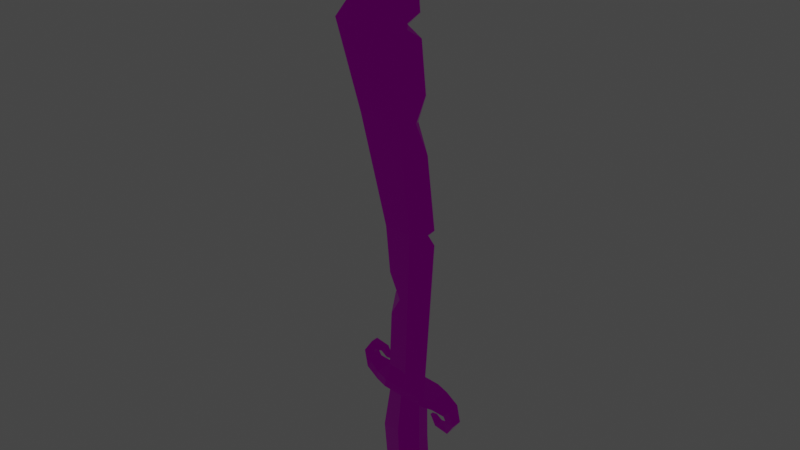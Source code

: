 # Source: sword.blend  (saved by Blender 2.81.16; exported with 4.5.12 LTS)
import bpy
from mathutils import Matrix  # noqa: F401  (used for matrix-valued properties, if any)

bpy.ops.wm.read_factory_settings(use_empty=True)
scene = bpy.context.scene
scene.name = 'Scene'

# ---- images (referenced by path relative to the original .blend; pixels are not part of the script)
import os
ASSET_DIR = os.environ.get("B2B_ASSET_DIR", "")  # directory of the original .blend (textures are referenced by path, not embedded)
HERE = os.path.dirname(os.path.abspath(__file__))  # packed textures are extracted next to this script under _unpacked/

def load_image(name, relpath, width, height, colorspace="sRGB"):
    """Load a texture the original file referenced (path relative to the .blend, or extracted next to this script)."""
    p = next((c for c in (os.path.join(HERE, relpath), os.path.join(ASSET_DIR, relpath)) if relpath and os.path.exists(c)), "")
    if p:
        img = bpy.data.images.load(p, check_existing=True)
        img.name = name
    else:  # same state as the original file: an image datablock whose file is absent (Cycles renders it pink)
        img = bpy.data.images.new(name, width, height)
        img.source = "FILE"
        img.filepath = "//" + (relpath or name)
    img.colorspace_settings.name = colorspace
    return img
img_materials_bmp = load_image('materials.bmp', 'materials.bmp', 1024, 1024, 'sRGB')
img_palette2_bmp = load_image('palette2.bmp', 'palette2.bmp', 1024, 1024, 'sRGB')
img_texture_01_a_png = load_image('Texture_01_A.png', 'Texture_01_A.png', 1024, 1024, 'sRGB')

# ---- materials (node trees are filled in below, after node groups)
mat_general = bpy.data.materials.new('general')
mat_general.use_transparent_shadow = False
mat_general.diffuse_color = (1.0, 1.0, 1.0, 1.0)
mat_general.roughness = 0.7488
mat_general.specular_intensity = 1.0
mat_general.metallic = 0.5

# ---- material node trees
mat_general.use_nodes = True; mat_general.node_tree.nodes.clear()
_N = mat_general.node_tree.nodes; _L = mat_general.node_tree.links
n0 = _N.new('ShaderNodeOutputMaterial'); n0.name = 'Material Output'; n0.location = (369, 176)
n1 = _N.new('ShaderNodeBsdfPrincipled'); n1.name = 'Principled BSDF'; n1.location = (79, 176)
n1.distribution = 'GGX'
n1.subsurface_method = 'BURLEY'
n1.inputs[3].default_value = 1.45
n1.inputs[13].default_value = 0.0
n1.inputs[20].default_value = 0.0
n1.inputs[27].default_value = (0.0, 0.0, 0.0, 1.0)
n1.inputs[28].default_value = 1.0
n2 = _N.new('ShaderNodeSeparateColor'); n2.name = 'Separate RGB'; n2.location = (-78, -11)
n3 = _N.new('ShaderNodeTexImage'); n3.name = 'Image Texture.001'; n3.location = (-347, -80)
n3.image = img_materials_bmp
n3.interpolation = 'Closest'
n4 = _N.new('ShaderNodeTexImage'); n4.name = 'Image Texture'; n4.location = (-347, 176)
n4.image = img_palette2_bmp
n4.interpolation = 'Closest'
n5 = _N.new('ShaderNodeTexImage'); n5.name = 'Image Texture.002'; n5.location = (-599, 172)
n5.image = img_texture_01_a_png
n5.interpolation = 'Closest'
_L.new(n1.outputs[0], n0.inputs[0])
_L.new(n3.outputs[0], n2.inputs[0])
_L.new(n2.outputs[0], n1.inputs[1])
_L.new(n2.outputs[1], n1.inputs[2])
_L.new(n4.outputs[0], n1.inputs[0])
n0.is_active_output = True

# ---- world
world_world = bpy.data.worlds.new('World'); scene.world = world_world
world_world.use_nodes = True; world_world.node_tree.nodes.clear()
_N = world_world.node_tree.nodes; _L = world_world.node_tree.links
n0 = _N.new('ShaderNodeOutputWorld'); n0.name = 'World Output'; n0.location = (300, 300)
n1 = _N.new('ShaderNodeBackground'); n1.name = 'Background'; n1.location = (10, 300)
n1.inputs[0].default_value = (0.05088, 0.05088, 0.05088, 1.0)
_L.new(n1.outputs[0], n0.inputs[0])
n0.is_active_output = True
world_world.color = (0.05088, 0.05088, 0.05088)
world_world.use_sun_shadow = False
world_world.sun_shadow_jitter_overblur = 0.0

# ---- meshes
me_mesh = bpy.data.meshes.new('mesh')
me_mesh.from_pydata([(-0.03039, -0.05935, 0.0109), (0.03236, -0.0554, 0.0109), (-0.026, 0.07369, 0.009473), (0.02844, 0.06898, 0.009473), (-0.026, 0.07369, -0.009472), (0.02844, 0.06898, -0.009472), (-0.03039, -0.05935, -0.0109), (0.03236, -0.0554, -0.0109), (0.002569, 0.08688, -0.01787), (0.002569, 0.08688, 0.01787), (0.0009835, -0.05737, 0.02056), (0.0009835, -0.05737, -0.02055), (0.00292, 0.09274, -0.01073), (0.00292, 0.09274, 0.01073), (0.03043, 0.09036, 0.0), (-0.03073, 0.09565, 0.005688), (-0.03073, 0.09565, -0.005688), (-0.0414, 0.7323, -0.01073), (-0.0414, 0.7323, 0.01073), (-0.02024, 0.7491, 0.0), (-0.07123, 0.7161, 0.005688), (-0.07123, 0.7161, -0.005688), (-0.08852, 0.7972, 2.996e-16), (0.00176, -0.06429, 0.01777), (0.00176, -0.06429, -0.01777), (0.02889, -0.06259, -0.009423), (0.02889, -0.06259, 0.009424), (-0.02537, -0.066, -0.009423), (-0.02537, -0.066, 0.009424), (0.00239, -0.0743, 0.01877), (0.00239, -0.0743, -0.01877), (0.03104, -0.0725, -0.009951), (0.03104, -0.0725, 0.009952), (-0.02626, -0.0761, -0.009951), (-0.02626, -0.0761, 0.009952), (0.01055, -0.08302, 0.01877), (0.01055, -0.08302, -0.01877), (-0.01171, -0.1037, -0.009951), (-0.01171, -0.1037, 0.009952), (0.0215, -0.09372, 0.01807), (0.0215, -0.09372, -0.01807), (0.02939, -0.08249, -0.009581), (0.02939, -0.08249, 0.009582), (0.01619, -0.1112, -0.009581), (0.01619, -0.1112, 0.009582), (0.03683, -0.09696, 0.01503), (0.03683, -0.09696, -0.01503), (0.03797, -0.09035, -0.00797), (0.03797, -0.09035, 0.00797), (0.03827, -0.1098, -0.00797), (0.03827, -0.1098, 0.00797), (-0.1205, 0.6163, -0.005688), (-0.1205, 0.6163, 0.005688), (-0.02031, 0.6228, 0.01073), (-0.005133, 0.624, 0.006571), (-0.02031, 0.6228, -0.01073), (-0.08182, 0.6656, -0.005688), (-0.08182, 0.6656, 0.005688), (-0.02451, 0.6699, 0.01073), (0.01465, 0.6729, 0.0), (-0.02451, 0.6699, -0.01073), (-0.0783, 0.4926, -0.005688), (-0.0783, 0.4926, 0.005688), (-0.008725, 0.4979, 0.01073), (0.0152, 0.4997, 0.004173), (-0.008725, 0.4979, -0.01073), (-0.03553, 0.3372, 0.005688), (0.01088, 0.3391, 0.01073), (0.02988, 0.3398, 0.004687), (0.01088, 0.3391, -0.01073), (0.01707, 0.6458, 0.0), (-0.008553, 0.6237, -0.007508), (0.01979, 0.6133, 0.0), (0.02742, 0.5407, 0.0), (0.03129, 0.4594, 0.0), (0.01124, 0.4994, -0.005258), (-0.04002, 0.3704, -0.005688), (-0.01972, 0.3378, -0.007404), (-0.03466, 0.3133, -0.005688), (-0.02741, 0.2323, -0.005688), (-0.02629, 0.2011, 0.005688), (-0.02867, 0.2671, 0.005688), (-0.008934, 0.2307, 0.008437), (0.04435, 0.3539, 0.0), (0.04464, 0.3319, 0.0), (0.03076, 0.3399, -0.004407), (0.02941, 0.003487, -0.009812), (0.02941, 0.003487, 0.009812), (-0.003903, 0.01105, 0.01851), (-0.03722, 0.003487, 0.009812), (-0.03722, 0.003487, -0.009812), (-0.003903, 0.01105, -0.01851), (0.04439, -0.09292, 0.01216), (0.04439, -0.09292, -0.01216), (0.05279, -0.1029, -0.006449), (0.05279, -0.1029, 0.00645), (0.05837, -0.08336, 0.007114), (0.05837, -0.08336, -0.007114), (0.05188, -0.08147, -0.003771), (0.05188, -0.08147, 0.003772), (0.06327, -0.092, -0.003771), (0.06327, -0.092, 0.003772), (0.03865, 0.09175, 0.0224), (0.03752, 0.07863, 0.0224), (0.03752, 0.07863, -0.0224), (0.03865, 0.09175, -0.0224), (0.05851, 0.09003, -0.01678), (0.05851, 0.09003, 0.01678), (0.05737, 0.07691, 0.01678), (0.05737, 0.07691, -0.01678), (0.08173, 0.08121, -0.01128), (0.08173, 0.08121, 0.01128), (0.0743, 0.07035, 0.01128), (0.0743, 0.07035, -0.01128), (0.08965, 0.05711, -0.008192), (0.08965, 0.05711, 0.008192), (0.07663, 0.05907, 0.008192), (0.07663, 0.05907, -0.008192), (0.07737, 0.03796, -0.005818), (0.07737, 0.03796, 0.005818), (0.071, 0.04948, 0.005818), (0.071, 0.04948, -0.005818), (0.05424, 0.04095, -0.004348), (0.05424, 0.04095, 0.004348), (0.06005, 0.04845, 0.004348), (0.06005, 0.04845, -0.004348), (0.04415, 0.05576, -0.002564), (0.04415, 0.05576, 0.002565), (0.05193, 0.05694, 0.002565), (0.05193, 0.05694, -0.002564), (-0.02536, 0.08408, 0.0224), (-0.02422, 0.0972, 0.0224), (-0.02422, 0.0972, -0.0224), (-0.02536, 0.08408, -0.0224), (-0.04521, 0.0858, -0.01678), (-0.04521, 0.0858, 0.01678), (-0.04408, 0.09892, 0.01678), (-0.04408, 0.09892, -0.01678), (-0.06844, 0.09461, -0.01128), (-0.06844, 0.09461, 0.01128), (-0.061, 0.1055, 0.01128), (-0.061, 0.1055, -0.01128), (-0.07636, 0.1187, -0.008192), (-0.07636, 0.1187, 0.008192), (-0.06334, 0.1168, 0.008192), (-0.06334, 0.1168, -0.008192), (-0.06408, 0.1379, -0.005818), (-0.06408, 0.1379, 0.005818), (-0.05771, 0.1263, 0.005818), (-0.05771, 0.1263, -0.005818), (-0.04095, 0.1349, -0.004348), (-0.04095, 0.1349, 0.004348), (-0.04675, 0.1274, 0.004348), (-0.04675, 0.1274, -0.004348), (-0.03086, 0.1201, -0.002564), (-0.03086, 0.1201, 0.002565), (-0.03864, 0.1189, 0.002565), (-0.03864, 0.1189, -0.002564)], [], [(87, 88, 10, 1), (11, 91, 86, 7), (96, 97, 98, 99), (1, 7, 86, 87), (6, 0, 89, 90), (0, 10, 88, 89), (100, 97, 96, 101), (90, 91, 11, 6), (9, 3, 14, 13), (3, 5, 14), (5, 8, 12, 14), (2, 9, 13, 15), (8, 4, 16, 12), (4, 2, 15, 16), (19, 18, 58, 59), (17, 19, 59, 60), (18, 20, 57, 58), (21, 17, 60, 56), (20, 21, 56, 57), (18, 19, 22), (19, 17, 22), (20, 18, 22), (17, 21, 22), (21, 20, 22), (11, 7, 25, 24), (7, 1, 26, 25), (1, 10, 23, 26), (6, 11, 24, 27), (10, 0, 28, 23), (0, 6, 27, 28), (24, 25, 31, 30), (25, 26, 32, 31), (26, 23, 29, 32), (27, 24, 30, 33), (23, 28, 34, 29), (28, 27, 33, 34), (30, 31, 36), (32, 29, 35), (33, 30, 36, 37), (29, 34, 38, 35), (34, 33, 37, 38), (36, 31, 41, 40), (31, 32, 42, 41), (32, 35, 39, 42), (37, 36, 40, 43), (35, 38, 44, 39), (38, 37, 43, 44), (40, 41, 47, 46), (41, 42, 48, 47), (42, 39, 45, 48), (43, 40, 46, 49), (39, 44, 50, 45), (44, 43, 49, 50), (61, 62, 52, 51), (62, 63, 53, 52), (64, 75, 73), (65, 61, 51, 55), (51, 52, 57, 56), (52, 53, 58, 57), (70, 71, 55, 60, 59), (55, 51, 56, 60), (66, 67, 63, 62), (74, 75, 64), (76, 77, 66), (15, 13, 67, 66, 81, 82, 80), (84, 85, 68), (77, 78, 66), (53, 54, 70, 59, 58), (54, 71, 70), (72, 71, 54), (63, 64, 73, 72, 54, 53), (68, 85, 83), (73, 75, 65, 55, 71, 72), (69, 77, 76, 61, 65), (12, 16, 79, 78, 77, 69), (79, 81, 66, 78), (76, 66, 62, 61), (16, 15, 80, 79), (79, 82, 81), (79, 80, 82), (67, 68, 83, 74, 64, 63), (13, 14, 84, 68, 67), (14, 12, 69, 85, 84), (83, 85, 69, 65, 75, 74), (87, 86, 5, 3), (9, 88, 87, 3), (89, 88, 9, 2), (90, 89, 2, 4), (4, 8, 91, 90), (86, 91, 8, 5), (46, 47, 93), (48, 45, 92), (49, 46, 93, 94), (45, 50, 95, 92), (50, 49, 94, 95), (93, 47, 98, 97), (47, 48, 99, 98), (48, 92, 96, 99), (94, 93, 97, 100), (92, 95, 101, 96), (95, 94, 100, 101), (103, 102, 131, 130), (104, 103, 130, 133), (105, 104, 133, 132), (102, 105, 132, 131), (126, 127, 128, 129), (105, 102, 107, 106), (102, 103, 108, 107), (103, 104, 109, 108), (104, 105, 106, 109), (106, 107, 111, 110), (107, 108, 112, 111), (108, 109, 113, 112), (109, 106, 110, 113), (110, 111, 115, 114), (111, 112, 116, 115), (112, 113, 117, 116), (113, 110, 114, 117), (114, 115, 119, 118), (115, 116, 120, 119), (116, 117, 121, 120), (117, 114, 118, 121), (118, 119, 123, 122), (119, 120, 124, 123), (120, 121, 125, 124), (121, 118, 122, 125), (122, 123, 127, 126), (123, 124, 128, 127), (124, 125, 129, 128), (125, 122, 126, 129), (154, 155, 156, 157), (133, 130, 135, 134), (130, 131, 136, 135), (131, 132, 137, 136), (132, 133, 134, 137), (134, 135, 139, 138), (135, 136, 140, 139), (136, 137, 141, 140), (137, 134, 138, 141), (138, 139, 143, 142), (139, 140, 144, 143), (140, 141, 145, 144), (141, 138, 142, 145), (142, 143, 147, 146), (143, 144, 148, 147), (144, 145, 149, 148), (145, 142, 146, 149), (146, 147, 151, 150), (147, 148, 152, 151), (148, 149, 153, 152), (149, 146, 150, 153), (150, 151, 155, 154), (151, 152, 156, 155), (152, 153, 157, 156), (153, 150, 154, 157)])
_uv = me_mesh.uv_layers.new(name='map1')
_uv.uv.foreach_set('vector', [0.1913, 0.4453, 0.1913, 0.4453, 0.1913, 0.4453, 0.1913, 0.4453, 0.1913, 0.4453, 0.1913, 0.4453, 0.1913, 0.4453, 0.1913, 0.4453, 0.924, 0.1922, 0.924, 0.1922, 0.924, 0.1922, 0.924, 0.1922, 0.1913, 0.4453, 0.1913, 0.4453, 0.1913, 0.4453, 0.1913, 0.4453, 0.1913, 0.4453, 0.1913, 0.4453, 0.1913, 0.4453, 0.1913, 0.4453, 0.1913, 0.4453, 0.1913, 0.4453, 0.1913, 0.4453, 0.1913, 0.4453, 0.924, 0.1922, 0.924, 0.1922, 0.924, 0.1922, 0.924, 0.1922, 0.1913, 0.4453, 0.1913, 0.4453, 0.1913, 0.4453, 0.1913, 0.4453, 0.1913, 0.4453, 0.1913, 0.4453, 0.1913, 0.4453, 0.1913, 0.4453, 0.1913, 0.4453, 0.1913, 0.4453, 0.1913, 0.4453, 0.1913, 0.4453, 0.1913, 0.4453, 0.1913, 0.4453, 0.1913, 0.4453, 0.1913, 0.4453, 0.1913, 0.4453, 0.1913, 0.4453, 0.1913, 0.4453, 0.1913, 0.4453, 0.1913, 0.4453, 0.1913, 0.4453, 0.1913, 0.4453, 0.1913, 0.4453, 0.1913, 0.4453, 0.1913, 0.4453, 0.1913, 0.4453, 0.681, 0.538, 0.681, 0.538, 0.681, 0.538, 0.681, 0.538, 0.681, 0.538, 0.681, 0.538, 0.681, 0.538, 0.681, 0.538, 0.6769, 0.5376, 0.6769, 0.5376, 0.6769, 0.5376, 0.6769, 0.5376, 0.6769, 0.5376, 0.6769, 0.5376, 0.6769, 0.5376, 0.6769, 0.5376, 0.6769, 0.5376, 0.6769, 0.5376, 0.6769, 0.5376, 0.6769, 0.5376, 0.681, 0.538, 0.681, 0.538, 0.681, 0.538, 0.681, 0.538, 0.681, 0.538, 0.681, 0.538, 0.6769, 0.5376, 0.6769, 0.5376, 0.6769, 0.5376, 0.6769, 0.5376, 0.6769, 0.5376, 0.6769, 0.5376, 0.6769, 0.5376, 0.6769, 0.5376, 0.6769, 0.5376, 0.1913, 0.4453, 0.1913, 0.4453, 0.1913, 0.4453, 0.1913, 0.4453, 0.1913, 0.4453, 0.1913, 0.4453, 0.1913, 0.4453, 0.1913, 0.4453, 0.1913, 0.4453, 0.1913, 0.4453, 0.1913, 0.4453, 0.1913, 0.4453, 0.1913, 0.4453, 0.1913, 0.4453, 0.1913, 0.4453, 0.1913, 0.4453, 0.1913, 0.4453, 0.1913, 0.4453, 0.1913, 0.4453, 0.1913, 0.4453, 0.1913, 0.4453, 0.1913, 0.4453, 0.1913, 0.4453, 0.1913, 0.4453, 0.924, 0.1922, 0.924, 0.1922, 0.924, 0.1922, 0.924, 0.1922, 0.924, 0.1922, 0.924, 0.1922, 0.924, 0.1922, 0.924, 0.1922, 0.924, 0.1922, 0.924, 0.1922, 0.924, 0.1922, 0.924, 0.1922, 0.924, 0.1922, 0.924, 0.1922, 0.924, 0.1922, 0.924, 0.1922, 0.924, 0.1922, 0.924, 0.1922, 0.924, 0.1922, 0.924, 0.1922, 0.924, 0.1922, 0.924, 0.1922, 0.924, 0.1922, 0.924, 0.1922, 0.924, 0.1922, 0.924, 0.1922, 0.924, 0.1922, 0.924, 0.1922, 0.924, 0.1922, 0.924, 0.1922, 0.924, 0.1922, 0.924, 0.1922, 0.924, 0.1922, 0.924, 0.1922, 0.924, 0.1922, 0.924, 0.1922, 0.924, 0.1922, 0.924, 0.1922, 0.924, 0.1922, 0.924, 0.1922, 0.924, 0.1922, 0.924, 0.1922, 0.924, 0.1922, 0.924, 0.1922, 0.924, 0.1922, 0.924, 0.1922, 0.924, 0.1922, 0.924, 0.1922, 0.924, 0.1922, 0.924, 0.1922, 0.924, 0.1922, 0.924, 0.1922, 0.924, 0.1922, 0.924, 0.1922, 0.924, 0.1922, 0.924, 0.1922, 0.924, 0.1922, 0.924, 0.1922, 0.924, 0.1922, 0.924, 0.1922, 0.924, 0.1922, 0.924, 0.1922, 0.924, 0.1922, 0.924, 0.1922, 0.924, 0.1922, 0.924, 0.1922, 0.924, 0.1922, 0.924, 0.1922, 0.924, 0.1922, 0.924, 0.1922, 0.924, 0.1922, 0.924, 0.1922, 0.924, 0.1922, 0.924, 0.1922, 0.924, 0.1922, 0.924, 0.1922, 0.924, 0.1922, 0.924, 0.1922, 0.924, 0.1922, 0.924, 0.1922, 0.924, 0.1922, 0.924, 0.1922, 0.924, 0.1922, 0.924, 0.1922, 0.924, 0.1922, 0.924, 0.1922, 0.924, 0.1922, 0.924, 0.1922, 0.924, 0.1922, 0.924, 0.1922, 0.6769, 0.5376, 0.6769, 0.5376, 0.6769, 0.5376, 0.6769, 0.5376, 0.6769, 0.5376, 0.6769, 0.5376, 0.6769, 0.5376, 0.6769, 0.5376, 0.681, 0.538, 0.681, 0.538, 0.681, 0.538, 0.6769, 0.5376, 0.6769, 0.5376, 0.6769, 0.5376, 0.6769, 0.5376, 0.6769, 0.5376, 0.6769, 0.5376, 0.6769, 0.5376, 0.6769, 0.5376, 0.6769, 0.5376, 0.6769, 0.5376, 0.6769, 0.5376, 0.6769, 0.5376, 0.681, 0.538, 0.681, 0.538, 0.681, 0.538, 0.681, 0.538, 0.681, 0.538, 0.6769, 0.5376, 0.6769, 0.5376, 0.6769, 0.5376, 0.6769, 0.5376, 0.6769, 0.5376, 0.6769, 0.5376, 0.6769, 0.5376, 0.6769, 0.5376, 0.681, 0.538, 0.681, 0.538, 0.681, 0.538, 0.6769, 0.5376, 0.6769, 0.5376, 0.6769, 0.5376, 0.6769, 0.5376, 0.6769, 0.5376, 0.6769, 0.5376, 0.6769, 0.5376, 0.6769, 0.5376, 0.6769, 0.5376, 0.6769, 0.5376, 0.681, 0.538, 0.681, 0.538, 0.681, 0.538, 0.6769, 0.5376, 0.6769, 0.5376, 0.6769, 0.5376, 0.681, 0.538, 0.681, 0.538, 0.681, 0.538, 0.681, 0.538, 0.681, 0.538, 0.681, 0.538, 0.681, 0.538, 0.681, 0.538, 0.681, 0.538, 0.681, 0.538, 0.681, 0.538, 0.681, 0.538, 0.681, 0.538, 0.681, 0.538, 0.681, 0.538, 0.681, 0.538, 0.681, 0.538, 0.681, 0.538, 0.681, 0.538, 0.681, 0.538, 0.681, 0.538, 0.681, 0.538, 0.681, 0.538, 0.681, 0.538, 0.681, 0.538, 0.681, 0.538, 0.6769, 0.5376, 0.6769, 0.5376, 0.6769, 0.5376, 0.6769, 0.5376, 0.6769, 0.5376, 0.6769, 0.5376, 0.6769, 0.5376, 0.6769, 0.5376, 0.6769, 0.5376, 0.6769, 0.5376, 0.6769, 0.5376, 0.6769, 0.5376, 0.6769, 0.5376, 0.6769, 0.5376, 0.6769, 0.5376, 0.6769, 0.5376, 0.6769, 0.5376, 0.6769, 0.5376, 0.6769, 0.5376, 0.6769, 0.5376, 0.6769, 0.5376, 0.6769, 0.5376, 0.6769, 0.5376, 0.6769, 0.5376, 0.6769, 0.5376, 0.6769, 0.5376, 0.6769, 0.5376, 0.6769, 0.5376, 0.6769, 0.5376, 0.681, 0.538, 0.681, 0.538, 0.681, 0.538, 0.681, 0.538, 0.681, 0.538, 0.681, 0.538, 0.681, 0.538, 0.681, 0.538, 0.681, 0.538, 0.681, 0.538, 0.681, 0.538, 0.681, 0.538, 0.681, 0.538, 0.681, 0.538, 0.681, 0.538, 0.681, 0.538, 0.681, 0.538, 0.681, 0.538, 0.681, 0.538, 0.681, 0.538, 0.681, 0.538, 0.681, 0.538, 0.1913, 0.4453, 0.1913, 0.4453, 0.1913, 0.4453, 0.1913, 0.4453, 0.1913, 0.4453, 0.1913, 0.4453, 0.1913, 0.4453, 0.1913, 0.4453, 0.1913, 0.4453, 0.1913, 0.4453, 0.1913, 0.4453, 0.1913, 0.4453, 0.1913, 0.4453, 0.1913, 0.4453, 0.1913, 0.4453, 0.1913, 0.4453, 0.1913, 0.4453, 0.1913, 0.4453, 0.1913, 0.4453, 0.1913, 0.4453, 0.1913, 0.4453, 0.1913, 0.4453, 0.1913, 0.4453, 0.1913, 0.4453, 0.924, 0.1922, 0.924, 0.1922, 0.924, 0.1922, 0.924, 0.1922, 0.924, 0.1922, 0.924, 0.1922, 0.924, 0.1922, 0.924, 0.1922, 0.924, 0.1922, 0.924, 0.1922, 0.924, 0.1922, 0.924, 0.1922, 0.924, 0.1922, 0.924, 0.1922, 0.924, 0.1922, 0.924, 0.1922, 0.924, 0.1922, 0.924, 0.1922, 0.924, 0.1922, 0.924, 0.1922, 0.924, 0.1922, 0.924, 0.1922, 0.924, 0.1922, 0.924, 0.1922, 0.924, 0.1922, 0.924, 0.1922, 0.924, 0.1922, 0.924, 0.1922, 0.924, 0.1922, 0.924, 0.1922, 0.924, 0.1922, 0.924, 0.1922, 0.924, 0.1922, 0.924, 0.1922, 0.924, 0.1922, 0.924, 0.1922, 0.924, 0.1922, 0.924, 0.1922, 0.924, 0.1922, 0.924, 0.1922, 0.924, 0.1922, 0.924, 0.1922, 0.924, 0.1921, 0.924, 0.1921, 0.924, 0.1921, 0.924, 0.1921, 0.924, 0.1921, 0.924, 0.1921, 0.924, 0.1921, 0.924, 0.1921, 0.924, 0.1921, 0.924, 0.1921, 0.924, 0.1921, 0.924, 0.1921, 0.924, 0.1921, 0.924, 0.1921, 0.924, 0.1921, 0.924, 0.1921, 0.924, 0.1921, 0.924, 0.1921, 0.924, 0.1921, 0.924, 0.1921, 0.924, 0.1921, 0.924, 0.1921, 0.924, 0.1921, 0.924, 0.1921, 0.924, 0.1921, 0.924, 0.1921, 0.924, 0.1921, 0.924, 0.1921, 0.924, 0.1921, 0.924, 0.1921, 0.924, 0.1921, 0.924, 0.1921, 0.924, 0.1921, 0.924, 0.1921, 0.924, 0.1921, 0.924, 0.1921, 0.924, 0.1921, 0.924, 0.1921, 0.924, 0.1921, 0.924, 0.1921, 0.924, 0.1921, 0.924, 0.1921, 0.924, 0.1921, 0.924, 0.1921, 0.924, 0.1921, 0.924, 0.1921, 0.924, 0.1921, 0.924, 0.1921, 0.924, 0.1921, 0.924, 0.1921, 0.924, 0.1921, 0.924, 0.1921, 0.924, 0.1921, 0.924, 0.1921, 0.924, 0.1921, 0.924, 0.1921, 0.924, 0.1921, 0.924, 0.1921, 0.924, 0.1921, 0.924, 0.1921, 0.924, 0.1921, 0.924, 0.1921, 0.924, 0.1921, 0.924, 0.1921, 0.924, 0.1921, 0.924, 0.1921, 0.924, 0.1921, 0.924, 0.1921, 0.924, 0.1921, 0.924, 0.1921, 0.924, 0.1921, 0.924, 0.1921, 0.924, 0.1921, 0.924, 0.1921, 0.924, 0.1921, 0.924, 0.1921, 0.924, 0.1921, 0.924, 0.1921, 0.924, 0.1921, 0.924, 0.1921, 0.924, 0.1921, 0.924, 0.1921, 0.924, 0.1921, 0.924, 0.1921, 0.924, 0.1921, 0.924, 0.1921, 0.924, 0.1921, 0.924, 0.1921, 0.924, 0.1921, 0.924, 0.1921, 0.924, 0.1921, 0.924, 0.1921, 0.924, 0.1921, 0.924, 0.1921, 0.924, 0.1921, 0.924, 0.1921, 0.924, 0.1921, 0.924, 0.1921, 0.924, 0.1921, 0.924, 0.1921, 0.924, 0.1921, 0.924, 0.1921, 0.924, 0.1921, 0.924, 0.1921, 0.924, 0.1921, 0.924, 0.1921, 0.924, 0.1921, 0.924, 0.1921, 0.924, 0.1921, 0.924, 0.1921, 0.924, 0.1921, 0.924, 0.1921, 0.924, 0.1921, 0.924, 0.1921, 0.924, 0.1921, 0.924, 0.1921, 0.924, 0.1921, 0.924, 0.1921, 0.924, 0.1921, 0.924, 0.1921, 0.924, 0.1921, 0.924, 0.1921, 0.924, 0.1921, 0.924, 0.1921, 0.924, 0.1921, 0.924, 0.1921, 0.924, 0.1921, 0.924, 0.1921, 0.924, 0.1921, 0.924, 0.1921, 0.924, 0.1921, 0.924, 0.1921, 0.924, 0.1921, 0.924, 0.1921, 0.924, 0.1921, 0.924, 0.1921, 0.924, 0.1921, 0.924, 0.1921, 0.924, 0.1921, 0.924, 0.1921, 0.924, 0.1921, 0.924, 0.1921, 0.924, 0.1921, 0.924, 0.1921, 0.924, 0.1921, 0.924, 0.1921, 0.924, 0.1921, 0.924, 0.1921, 0.924, 0.1921, 0.924, 0.1921, 0.924, 0.1921, 0.924, 0.1921, 0.924, 0.1921, 0.924, 0.1921, 0.924, 0.1921, 0.924, 0.1921, 0.924, 0.1921, 0.924, 0.1921, 0.924, 0.1921, 0.924, 0.1921, 0.924, 0.1921, 0.924, 0.1921, 0.924, 0.1921, 0.924, 0.1921, 0.924, 0.1921, 0.924, 0.1921, 0.924, 0.1921, 0.924, 0.1921, 0.924, 0.1921, 0.924, 0.1921, 0.924, 0.1921, 0.924, 0.1921, 0.924, 0.1921, 0.924, 0.1921, 0.924, 0.1921, 0.924, 0.1921, 0.924, 0.1921, 0.924, 0.1921, 0.924, 0.1921, 0.924, 0.1921, 0.924, 0.1921, 0.924, 0.1921, 0.924, 0.1921, 0.924, 0.1921, 0.924, 0.1921, 0.924, 0.1921, 0.924, 0.1921, 0.924, 0.1921, 0.924, 0.1921, 0.924, 0.1921, 0.924, 0.1921, 0.924, 0.1921, 0.924, 0.1921, 0.924, 0.1921, 0.924, 0.1921, 0.924, 0.1921, 0.924, 0.1921, 0.924, 0.1921, 0.924, 0.1921, 0.924, 0.1921, 0.924, 0.1921, 0.924, 0.1921, 0.924, 0.1921, 0.924, 0.1921, 0.924, 0.1921, 0.924, 0.1921, 0.924, 0.1921, 0.924, 0.1921, 0.924, 0.1921, 0.924, 0.1921, 0.924, 0.1921, 0.924, 0.1921, 0.924, 0.1921, 0.924, 0.1921, 0.924, 0.1921, 0.924, 0.1921])
me_mesh.materials.append(mat_general)
me_mesh.use_remesh_fix_poles = True
me_mesh.use_remesh_preserve_attributes = False
me_mesh.use_mirror_vertex_groups = False
me_mesh.update()
me_mesh.normals_split_custom_set([tuple(v) for v in zip(*[iter([0.2758, 0.04053, 0.9604, 0.2759, 0.04062, 0.9603, 0.2759, 0.04062, 0.9603, 0.2759, 0.04062, 0.9603, 0.2759, 0.04061, -0.9603, 0.2759, 0.04061, -0.9603, 0.2758, 0.04052, -0.9603, 0.2759, 0.04061, -0.9603, 0.2794, 0.9602, 0.0, 0.2794, 0.9602, 0.0, 0.2794, 0.9602, 0.0, 0.2794, 0.9602, 0.0, 0.9988, 0.04996, 0.0, 0.9988, 0.04996, 0.0, 0.9988, 0.04986, 9.987e-05, 0.9988, 0.04986, -9.987e-05, -0.9941, -0.108, 0.0, -0.9941, -0.108, 0.0, -0.9943, -0.1067, 0.0008803, -0.9943, -0.1068, -0.0007811, -0.2727, -0.001363, 0.9621, -0.2727, -0.001363, 0.9621, -0.2727, -0.001363, 0.9621, -0.2742, -0.0006903, 0.9617, 0.8699, 0.4933, 0.0, 0.8699, 0.4933, 0.0, 0.8699, 0.4933, 0.0, 0.8699, 0.4933, 0.0, -0.274, -0.0007792, -0.9617, -0.2727, -0.001377, -0.9621, -0.2727, -0.001377, -0.9621, -0.2727, -0.001377, -0.9621, 0.446, 0.4378, 0.7806, 0.446, 0.4378, 0.7806, 0.446, 0.4378, 0.7806, 0.446, 0.4378, 0.7806, 0.9957, -0.09253, 0.0, 0.9957, -0.09253, 0.0, 0.9957, -0.09253, 0.0, 0.446, 0.4378, -0.7806, 0.446, 0.4378, -0.7806, 0.446, 0.4378, -0.7806, 0.446, 0.4378, -0.7806, -0.2501, 0.3195, 0.914, -0.2501, 0.3195, 0.914, -0.2501, 0.3195, 0.914, -0.2501, 0.3195, 0.914, -0.2501, 0.3195, -0.914, -0.2501, 0.3195, -0.914, -0.2501, 0.3195, -0.914, -0.2501, 0.3195, -0.914, -0.9775, -0.2107, 0.0, -0.9775, -0.2107, 0.0, -0.9775, -0.2107, 0.0, -0.9775, -0.2107, 0.0, 0.3003, 0.1122, 0.9472, 0.3003, 0.1122, 0.9472, 0.3003, 0.1122, 0.9472, 0.3003, 0.1122, 0.9472, 0.3003, 0.1122, -0.9472, 0.3003, 0.1122, -0.9472, 0.3003, 0.1122, -0.9472, 0.3003, 0.1122, -0.9472, -0.1135, -0.00633, 0.9935, -0.1135, -0.00633, 0.9935, -0.1135, -0.00633, 0.9935, -0.1135, -0.00633, 0.9935, -0.1134, -0.006329, -0.9935, -0.1134, -0.006329, -0.9935, -0.1134, -0.006329, -0.9935, -0.1134, -0.006329, -0.9935, -0.9787, 0.2052, 0.0, -0.9787, 0.2052, 0.0, -0.9787, 0.2052, 0.0, -0.9787, 0.2052, 0.0, 0.2207, 0.3129, 0.9238, 0.2207, 0.3129, 0.9238, 0.2207, 0.3129, 0.9238, 0.2206, 0.3129, -0.9238, 0.2206, 0.3129, -0.9238, 0.2206, 0.3129, -0.9238, -0.1823, 0.03006, 0.9828, -0.1823, 0.03006, 0.9828, -0.1823, 0.03006, 0.9828, -0.1823, 0.03006, -0.9828, -0.1823, 0.03006, -0.9828, -0.1823, 0.03006, -0.9828, -0.978, -0.2087, 0.0, -0.978, -0.2087, 0.0, -0.978, -0.2087, 0.0, 0.2967, -0.3272, -0.8972, 0.2967, -0.3272, -0.8972, 0.2967, -0.3272, -0.8972, 0.2967, -0.3272, -0.8972, 0.9007, -0.4345, 0.0, 0.9007, -0.4345, 0.0, 0.9007, -0.4345, 0.0, 0.9007, -0.4345, 0.0, 0.2967, -0.3272, 0.8972, 0.2967, -0.3272, 0.8972, 0.2967, -0.3272, 0.8972, 0.2967, -0.3272, 0.8972, -0.2493, -0.385, -0.8886, -0.2493, -0.385, -0.8886, -0.2493, -0.385, -0.8886, -0.2493, -0.385, -0.8886, -0.2493, -0.385, 0.8886, -0.2493, -0.385, 0.8886, -0.2493, -0.385, 0.8886, -0.2493, -0.385, 0.8886, -0.7982, -0.6023, 0.0, -0.7982, -0.6023, 0.0, -0.7982, -0.6023, 0.0, -0.7982, -0.6023, 0.0, 0.2858, 0.1127, -0.9516, 0.2858, 0.1127, -0.9516, 0.2858, 0.1127, -0.9516, 0.2858, 0.1127, -0.9516, 0.9773, 0.2119, 0.0, 0.9773, 0.2119, 0.0, 0.9773, 0.2119, 0.0, 0.9773, 0.2119, 0.0, 0.2858, 0.1127, 0.9516, 0.2858, 0.1127, 0.9516, 0.2858, 0.1127, 0.9516, 0.2858, 0.1127, 0.9516, -0.2977, 0.076, -0.9516, -0.2977, 0.076, -0.9516, -0.2977, 0.076, -0.9516, -0.2977, 0.076, -0.9516, -0.2977, 0.07595, 0.9516, -0.2977, 0.07595, 0.9516, -0.2977, 0.07595, 0.9516, -0.2977, 0.07595, 0.9516, -0.9961, 0.08777, 0.0, -0.9961, 0.08777, 0.0, -0.9961, 0.08777, 0.0, -0.9961, 0.08777, 0.0, 0.2701, 0.2528, -0.9291, 0.2701, 0.2528, -0.9291, 0.2701, 0.2528, -0.9291, 0.2701, 0.2528, 0.9291, 0.2701, 0.2528, 0.9291, 0.2701, 0.2528, 0.9291, -0.2586, -0.1618, -0.9524, -0.2586, -0.1618, -0.9524, -0.2586, -0.1618, -0.9524, -0.2586, -0.1618, -0.9524, -0.2585, -0.1618, 0.9524, -0.2585, -0.1618, 0.9524, -0.2585, -0.1618, 0.9524, -0.2585, -0.1618, 0.9524, -0.8844, -0.4666, 0.0, -0.8844, -0.4666, 0.0, -0.8844, -0.4666, 0.0, -0.8844, -0.4666, 0.0, 0.4303, 0.1474, -0.8906, 0.4303, 0.1474, -0.8906, 0.4303, 0.1474, -0.8906, 0.4303, 0.1474, -0.8906, 0.9867, -0.1627, 0.0, 0.9867, -0.1627, 0.0, 0.9867, -0.1627, 0.0, 0.9867, -0.1627, 0.0, 0.4303, 0.1474, 0.8906, 0.4303, 0.1474, 0.8906, 0.4303, 0.1474, 0.8906, 0.4303, 0.1474, 0.8906, -0.1295, -0.3305, -0.9349, -0.1295, -0.3305, -0.9349, -0.1295, -0.3305, -0.9349, -0.1295, -0.3305, -0.9349, -0.1294, -0.3305, 0.9349, -0.1294, -0.3305, 0.9349, -0.1294, -0.3305, 0.9349, -0.1294, -0.3305, 0.9349, -0.2608, -0.9654, 0.0, -0.2608, -0.9654, 0.0, -0.2608, -0.9654, 0.0, -0.2608, -0.9654, 0.0, 0.3802, 0.491, -0.7838, 0.3802, 0.491, -0.7838, 0.3802, 0.491, -0.7838, 0.3802, 0.491, -0.7838, 0.6751, 0.7377, 0.0, 0.6751, 0.7377, 0.0, 0.6751, 0.7377, 0.0, 0.6751, 0.7377, 0.0, 0.3802, 0.491, 0.7838, 0.3802, 0.491, 0.7838, 0.3802, 0.491, 0.7838, 0.3802, 0.491, 0.7838, 0.08669, -0.4627, -0.8823, 0.08669, -0.4627, -0.8823, 0.08669, -0.4627, -0.8823, 0.08669, -0.4627, -0.8823, 0.08669, -0.4627, 0.8823, 0.08669, -0.4627, 0.8823, 0.08669, -0.4627, 0.8823, 0.08669, -0.4627, 0.8823, 0.06227, -0.9981, 0.0, 0.06227, -0.9981, 0.0, 0.06227, -0.9981, 0.0, 0.06227, -0.9981, 0.0, -0.9465, -0.3228, 0.0, -0.9465, -0.3228, 0.0, -0.9465, -0.3228, 0.0, -0.9465, -0.3228, 0.0, -0.05841, -0.01263, 0.9982, -0.05841, -0.01263, 0.9982, -0.05841, -0.01263, 0.9982, -0.05841, -0.01263, 0.9982, 0.8829, -0.2998, -0.3613, 0.8829, -0.2998, -0.3613, 0.8829, -0.2998, -0.3613, -0.05839, -0.01263, -0.9982, -0.05839, -0.01263, -0.9982, -0.05839, -0.01263, -0.9982, -0.05839, -0.01263, -0.9982, -0.7872, 0.6167, 0.0, -0.7872, 0.6167, 0.0, -0.7872, 0.6167, 0.0, -0.7872, 0.6167, 0.0, -0.06546, 0.02339, 0.9976, -0.06546, 0.02339, 0.9976, -0.06546, 0.02339, 0.9976, -0.06546, 0.02339, 0.9976, 0.2625, 0.0234, -0.9647, 0.2625, 0.0234, -0.9647, 0.2625, 0.0234, -0.9647, 0.2625, 0.0234, -0.9647, 0.2625, 0.0234, -0.9647, -0.06544, 0.02338, -0.9976, -0.06544, 0.02338, -0.9976, -0.06544, 0.02338, -0.9976, -0.06544, 0.02338, -0.9976, -0.08555, -0.01698, 0.9962, -0.08555, -0.01698, 0.9962, -0.08555, -0.01698, 0.9962, -0.08555, -0.01698, 0.9962, 0.8493, 0.3777, -0.3688, 0.8493, 0.3777, -0.3688, 0.8493, 0.3777, -0.3688, -0.5939, -0.3315, -0.7331, -0.5939, -0.3315, -0.7331, -0.5939, -0.3315, -0.7331, -0.1372, 0.001354, 0.9905, -0.1372, 0.001354, 0.9905, -0.1372, 0.001354, 0.9905, -0.1372, 0.001354, 0.9905, -0.1372, 0.001354, 0.9905, -0.1372, 0.001354, 0.9905, -0.1372, 0.001354, 0.9905, 0.4862, 0.8724, 0.05021, 0.4862, 0.8724, 0.05021, 0.4862, 0.8724, 0.05021, -0.6117, 0.3216, -0.7228, -0.6117, 0.3216, -0.7228, -0.6117, 0.3216, -0.7228, 0.2625, 0.0234, 0.9646, 0.2625, 0.0234, 0.9646, 0.2625, 0.0234, 0.9646, 0.2625, 0.0234, 0.9646, 0.2625, 0.0234, 0.9646, 0.6699, -0.7273, -0.1493, 0.6699, -0.7273, -0.1493, 0.6699, -0.7273, -0.1493, 0.3658, 0.9246, -0.1059, 0.3658, 0.9246, -0.1059, 0.3658, 0.9246, -0.1059, 0.2608, 0.02464, 0.9651, 0.2608, 0.02464, 0.9651, 0.2608, 0.02464, 0.9651, 0.2608, 0.02464, 0.9651, 0.2608, 0.02464, 0.9651, 0.2608, 0.02464, 0.9651, 0.7057, -0.7055, 0.06544, 0.7057, -0.7055, 0.06544, 0.7057, -0.7055, 0.06544, 0.2607, 0.02474, -0.9651, 0.2607, 0.02474, -0.9651, 0.2607, 0.02474, -0.9651, 0.2607, 0.02474, -0.9651, 0.2607, 0.02474, -0.9651, 0.2607, 0.02474, -0.9651, -0.08842, -0.01776, -0.9959, -0.08842, -0.01776, -0.9959, -0.08842, -0.01776, -0.9959, -0.08842, -0.01776, -0.9959, -0.08842, -0.01776, -0.9959, -0.1346, 0.000969, -0.9909, -0.1346, 0.000969, -0.9909, -0.1346, 0.000969, -0.9909, -0.1346, 0.000969, -0.9909, -0.1346, 0.000969, -0.9909, -0.1346, 0.000969, -0.9909, -0.9851, -0.09196, 0.1455, -0.9851, -0.09196, 0.1455, -0.9851, -0.09196, 0.1455, -0.9851, -0.09196, 0.1455, -0.9376, -0.2737, -0.2143, -0.9376, -0.2737, -0.2143, -0.9376, -0.2737, -0.2143, -0.9376, -0.2737, -0.2143, -0.9952, 0.0319, 0.09286, -0.9952, 0.0319, 0.09286, -0.9952, 0.0319, 0.09286, -0.9952, 0.0319, 0.09286, -0.5989, -0.2681, 0.7546, -0.5989, -0.2681, 0.7546, -0.5989, -0.2681, 0.7546, -0.572, 0.2632, 0.7769, -0.572, 0.2632, 0.7769, -0.572, 0.2632, 0.7769, 0.2885, 0.03236, 0.9569, 0.2885, 0.03236, 0.9569, 0.2885, 0.03236, 0.9569, 0.2885, 0.03236, 0.9569, 0.2885, 0.03236, 0.9569, 0.2885, 0.03236, 0.9569, 0.3281, -0.01476, 0.9445, 0.3281, -0.01476, 0.9445, 0.3281, -0.01476, 0.9445, 0.3281, -0.01476, 0.9445, 0.3281, -0.01476, 0.9445, 0.3281, -0.01475, -0.9445, 0.3281, -0.01475, -0.9445, 0.3281, -0.01475, -0.9445, 0.3281, -0.01475, -0.9445, 0.3281, -0.01475, -0.9445, 0.2889, 0.03275, -0.9568, 0.2889, 0.03275, -0.9568, 0.2889, 0.03275, -0.9568, 0.2889, 0.03275, -0.9568, 0.2889, 0.03275, -0.9568, 0.2889, 0.03275, -0.9568, 0.9999, 0.01487, -0.0001028, 0.9999, 0.01487, 0.0001028, 0.9999, 0.01477, 0.0, 0.9999, 0.01477, 0.0, 0.2757, -0.004079, 0.9612, 0.2757, -0.004079, 0.9612, 0.2757, -0.003966, 0.9612, 0.2757, -0.004079, 0.9612, -0.2793, 0.03875, 0.9594, -0.2785, 0.04017, 0.9596, -0.2785, 0.04017, 0.9596, -0.2785, 0.04017, 0.9596, -0.9876, 0.157, -0.001203, -0.9876, 0.1569, 0.001367, -0.9875, 0.1578, 0.0, -0.9875, 0.1578, 0.0, -0.2785, 0.04019, -0.9596, -0.2785, 0.04019, -0.9596, -0.2785, 0.04019, -0.9596, -0.2792, 0.03894, -0.9594, 0.2757, -0.003949, -0.9612, 0.2758, -0.004063, -0.9612, 0.2758, -0.004063, -0.9612, 0.2758, -0.004063, -0.9612, -0.1399, 0.7339, -0.6646, -0.1399, 0.7339, -0.6646, -0.1399, 0.7339, -0.6646, -0.1398, 0.734, 0.6646, -0.1398, 0.734, 0.6646, -0.1398, 0.734, 0.6646, 0.3437, -0.3412, -0.8749, 0.3437, -0.3412, -0.8749, 0.3437, -0.3412, -0.8749, 0.3437, -0.3412, -0.8749, 0.3437, -0.3412, 0.8749, 0.3437, -0.3412, 0.8749, 0.3437, -0.3412, 0.8749, 0.3437, -0.3412, 0.8749, 0.4318, -0.902, 0.0, 0.4318, -0.902, 0.0, 0.4318, -0.902, 0.0, 0.4318, -0.902, 0.0, -0.1954, 0.6598, -0.7256, -0.1954, 0.6598, -0.7256, -0.1954, 0.6598, -0.7256, -0.1954, 0.6598, -0.7256, -0.5377, 0.8431, 0.0, -0.5377, 0.8431, 0.0, -0.5377, 0.8431, 0.0, -0.5377, 0.8431, 0.0, -0.1954, 0.6598, 0.7256, -0.1954, 0.6598, 0.7256, -0.1954, 0.6598, 0.7256, -0.1954, 0.6598, 0.7256, 0.4077, -0.1473, -0.9012, 0.4077, -0.1473, -0.9012, 0.4077, -0.1473, -0.9012, 0.4077, -0.1473, -0.9012, 0.4077, -0.1472, 0.9012, 0.4077, -0.1472, 0.9012, 0.4077, -0.1472, 0.9012, 0.4077, -0.1472, 0.9012, 0.7205, -0.6935, 0.0, 0.7205, -0.6935, 0.0, 0.7205, -0.6935, 0.0, 0.7205, -0.6935, 0.0, 0.0, 0.0, 1.0, 0.0, 0.0, 1.0, 0.0, 0.0, 1.0, 0.0, 0.0, 1.0, -0.08629, -0.9963, 0.0, -0.08629, -0.9963, 0.0, -0.08629, -0.9963, 0.0, -0.08629, -0.9963, 0.0, 0.0, 0.0, -1.0, 0.0, 0.0, -1.0, 0.0, 0.0, -1.0, 0.0, 0.0, -1.0, 0.08632, 0.9963, 0.0, 0.08632, 0.9963, 0.0, 0.08632, 0.9963, 0.0, 0.08632, 0.9963, 0.0, -0.1498, 0.9887, 0.0, -0.1498, 0.9887, 0.0, -0.1498, 0.9887, 0.0, -0.1498, 0.9887, 0.0, 0.08622, 0.9963, 0.0, 0.08622, 0.9963, 0.0, 0.08622, 0.9963, 0.0, 0.08622, 0.9963, 0.0, 0.2702, -0.02341, 0.9625, 0.2702, -0.02341, 0.9625, 0.2702, -0.02341, 0.9625, 0.2702, -0.02341, 0.9625, -0.08632, -0.9963, 0.0, -0.08632, -0.9963, 0.0, -0.08632, -0.9963, 0.0, -0.08632, -0.9963, 0.0, 0.2702, -0.02341, -0.9625, 0.2702, -0.02341, -0.9625, 0.2702, -0.02341, -0.9625, 0.2702, -0.02341, -0.9625, 0.355, 0.9349, 0.0, 0.355, 0.9349, 0.0, 0.355, 0.9349, 0.0, 0.355, 0.9349, 0.0, 0.2338, -0.08354, 0.9687, 0.2338, -0.08354, 0.9687, 0.2338, -0.08354, 0.9687, 0.2338, -0.08354, 0.9687, -0.3617, -0.9323, 0.0, -0.3617, -0.9323, 0.0, -0.3617, -0.9323, 0.0, -0.3617, -0.9323, 0.0, 0.2338, -0.08354, -0.9687, 0.2338, -0.08354, -0.9687, 0.2338, -0.08354, -0.9687, 0.2338, -0.08354, -0.9687, 0.95, 0.3123, 0.0, 0.95, 0.3123, 0.0, 0.95, 0.3123, 0.0, 0.95, 0.3123, 0.0, 0.06649, -0.1527, 0.986, 0.06649, -0.1527, 0.986, 0.06649, -0.1527, 0.986, 0.06649, -0.1527, 0.986, -0.9792, -0.2028, 0.0, -0.9792, -0.2028, 0.0, -0.9792, -0.2028, 0.0, -0.9792, -0.2028, 0.0, 0.06646, -0.1527, -0.986, 0.06646, -0.1527, -0.986, 0.06646, -0.1527, -0.986, 0.06646, -0.1527, -0.986, 0.8418, -0.5397, 0.0, 0.8418, -0.5397, 0.0, 0.8418, -0.5397, 0.0, 0.8418, -0.5397, 0.0, -0.07934, -0.1141, 0.9903, -0.07934, -0.1141, 0.9903, -0.07934, -0.1141, 0.9903, -0.07934, -0.1141, 0.9903, -0.8625, 0.5061, 0.0, -0.8625, 0.5061, 0.0, -0.8625, 0.5061, 0.0, -0.8625, 0.5061, 0.0, -0.07934, -0.1141, -0.9903, -0.07934, -0.1141, -0.9903, -0.07934, -0.1141, -0.9903, -0.07934, -0.1141, -0.9903, -0.1284, -0.9917, 0.0, -0.1284, -0.9917, 0.0, -0.1284, -0.9917, 0.0, -0.1284, -0.9917, 0.0, -0.08608, -0.00256, 0.9963, -0.08608, -0.00256, 0.9963, -0.08608, -0.00256, 0.9963, -0.08608, -0.00256, 0.9963, -0.09411, 0.9956, 0.0, -0.09411, 0.9956, 0.0, -0.09411, 0.9956, 0.0, -0.09411, 0.9956, 0.0, -0.08608, -0.00256, -0.9963, -0.08608, -0.00256, -0.9963, -0.08608, -0.00256, -0.9963, -0.08608, -0.00256, -0.9963, -0.8263, -0.5632, 0.0, -0.8263, -0.5632, 0.0, -0.8263, -0.5632, 0.0, -0.8263, -0.5632, 0.0, -0.06471, 0.1014, 0.9927, -0.06471, 0.1014, 0.9927, -0.06471, 0.1014, 0.9927, -0.06471, 0.1014, 0.9927, 0.723, 0.6909, 0.0, 0.723, 0.6909, 0.0, 0.723, 0.6909, 0.0, 0.723, 0.6909, 0.0, -0.06474, 0.1014, -0.9927, -0.06474, 0.1014, -0.9927, -0.06474, 0.1014, -0.9927, -0.06474, 0.1014, -0.9927, 0.1496, -0.9888, 0.0, 0.1496, -0.9888, 0.0, 0.1496, -0.9888, 0.0, 0.1496, -0.9888, 0.0, -0.08623, -0.9963, 0.0, -0.08623, -0.9963, 0.0, -0.08623, -0.9963, 0.0, -0.08623, -0.9963, 0.0, -0.2702, 0.02339, 0.9625, -0.2702, 0.02339, 0.9625, -0.2702, 0.02339, 0.9625, -0.2702, 0.02339, 0.9625, 0.08622, 0.9963, 0.0, 0.08622, 0.9963, 0.0, 0.08622, 0.9963, 0.0, 0.08622, 0.9963, 0.0, -0.2702, 0.0234, -0.9625, -0.2702, 0.0234, -0.9625, -0.2702, 0.0234, -0.9625, -0.2702, 0.0234, -0.9625, -0.355, -0.9349, 0.0, -0.355, -0.9349, 0.0, -0.355, -0.9349, 0.0, -0.355, -0.9349, 0.0, -0.2338, 0.08351, 0.9687, -0.2338, 0.08351, 0.9687, -0.2338, 0.08351, 0.9687, -0.2338, 0.08351, 0.9687, 0.3618, 0.9323, 0.0, 0.3618, 0.9323, 0.0, 0.3618, 0.9323, 0.0, 0.3618, 0.9323, 0.0, -0.2338, 0.08351, -0.9687, -0.2338, 0.08351, -0.9687, -0.2338, 0.08351, -0.9687, -0.2338, 0.08351, -0.9687, -0.95, -0.3123, 0.0, -0.95, -0.3123, 0.0, -0.95, -0.3123, 0.0, -0.95, -0.3123, 0.0, -0.06651, 0.1527, 0.986, -0.06651, 0.1527, 0.986, -0.06651, 0.1527, 0.986, -0.06651, 0.1527, 0.986, 0.9792, 0.203, 0.0, 0.9792, 0.203, 0.0, 0.9792, 0.203, 0.0, 0.9792, 0.203, 0.0, -0.06648, 0.1526, -0.986, -0.06648, 0.1526, -0.986, -0.06648, 0.1526, -0.986, -0.06648, 0.1526, -0.986, -0.8419, 0.5397, 0.0, -0.8419, 0.5397, 0.0, -0.8419, 0.5397, 0.0, -0.8419, 0.5397, 0.0, 0.07934, 0.1141, 0.9903, 0.07934, 0.1141, 0.9903, 0.07934, 0.1141, 0.9903, 0.07934, 0.1141, 0.9903, 0.8624, -0.5062, 0.0, 0.8624, -0.5062, 0.0, 0.8624, -0.5062, 0.0, 0.8624, -0.5062, 0.0, 0.07934, 0.1141, -0.9903, 0.07934, 0.1141, -0.9903, 0.07934, 0.1141, -0.9903, 0.07934, 0.1141, -0.9903, 0.1285, 0.9917, 0.0, 0.1285, 0.9917, 0.0, 0.1285, 0.9917, 0.0, 0.1285, 0.9917, 0.0, 0.08609, 0.002566, 0.9963, 0.08609, 0.002566, 0.9963, 0.08609, 0.002566, 0.9963, 0.08609, 0.002566, 0.9963, 0.09428, -0.9955, 0.0, 0.09428, -0.9955, 0.0, 0.09428, -0.9955, 0.0, 0.09428, -0.9955, 0.0, 0.08608, 0.002566, -0.9963, 0.08608, 0.002566, -0.9963, 0.08608, 0.002566, -0.9963, 0.08608, 0.002566, -0.9963, 0.8263, 0.5632, 0.0, 0.8263, 0.5632, 0.0, 0.8263, 0.5632, 0.0, 0.8263, 0.5632, 0.0, 0.0647, -0.1014, 0.9927, 0.0647, -0.1014, 0.9927, 0.0647, -0.1014, 0.9927, 0.0647, -0.1014, 0.9927, -0.723, -0.6909, 0.0, -0.723, -0.6909, 0.0, -0.723, -0.6909, 0.0, -0.723, -0.6909, 0.0, 0.06473, -0.1014, -0.9927, 0.06473, -0.1014, -0.9927, 0.06473, -0.1014, -0.9927, 0.06473, -0.1014, -0.9927])] * 3)])

# ---- objects
ob_cutlass_a = bpy.data.objects.new('cutlass_a', me_mesh)

# ---- transforms, parenting, visibility, modifiers, constraints
ob_cutlass_a.location = (0.0, 0.0, 0.0)
ob_cutlass_a.rotation_euler = (1.571, -0.0, 0.0)
ob_cutlass_a.color = (0.8, 0.8, 0.8, 1.0)
ob_cutlass_a.lineart.crease_threshold = 0.0
_vg = ob_cutlass_a.vertex_groups.new(name='root')
_vg.add([0, 1, 2, 3, 4, 5, 6, 7, 8, 9, 10, 11, 12, 13, 14, 15, 16, 17, 18, 19, 20, 21, 23, 24, 25, 26, 27, 28, 29, 30, 31, 32, 33, 34, 35, 36, 37, 38, 39, 40, 41, 42, 43, 44, 45, 46, 47, 48, 49, 50, 51, 52, 53, 54, 55, 56, 57, 58, 59, 60, 61, 62, 63, 64, 65, 66, 67, 68, 69, 70, 71, 72, 73, 74, 75, 76, 77, 78, 79, 80, 81, 82, 83, 84, 85, 86, 87, 88, 89, 90, 91, 92, 93, 94, 95, 96, 97, 98, 99, 100, 101, 102, 103, 104, 105, 106, 107, 108, 109, 110, 111, 112, 113, 114, 115, 116, 117, 118, 119, 120, 121, 122, 123, 124, 125, 126, 127, 128, 129, 130, 131, 132, 133, 134, 135, 136, 137, 138, 139, 140, 141, 142, 143, 144, 145, 146, 147, 148, 149, 150, 151, 152, 153, 154, 155, 156, 157], 1.0, 'REPLACE')
_vg = ob_cutlass_a.vertex_groups.new(name='tip')
_vg.add([22], 1.0, 'REPLACE')
_m = ob_cutlass_a.modifiers.new('Armature', 'ARMATURE')

# ---- collection membership
scene.collection.objects.link(ob_cutlass_a)

# ---- scene / render settings (as saved in the file)
scene.frame_start = 1; scene.frame_end = 5; scene.frame_set(5)
scene.render.engine = 'BLENDER_EEVEE_NEXT'
scene.cycles.use_denoising = False
scene.cycles.samples = 128
scene.cycles.sampling_pattern = 'TABULATED_SOBOL'
scene.cycles.use_adaptive_sampling = False
scene.cycles.use_light_tree = False
scene.view_settings.view_transform = 'Filmic'
bpy.context.view_layer.update()

# ---- added for rendering (the .blend has no active camera and no usable light): camera, sun
cam_auto = bpy.data.cameras.new('AutoCamera')
cam_auto.lens = 50.0
cam_auto.sensor_width = 36.0
cam_auto.clip_end = 1000.0
ob_auto_camera = bpy.data.objects.new('AutoCamera', cam_auto)
scene.collection.objects.link(ob_auto_camera)
ob_auto_camera.location = (0.848275, -1.03643, 1.03395)
ob_auto_camera.rotation_euler = (1.09748, -7.21219e-08, 0.694738)
scene.camera = ob_auto_camera
light_auto_sun = bpy.data.lights.new('AutoSun', 'SUN')
light_auto_sun.energy = 3.0
light_auto_sun.angle = 0.0523599
ob_auto_sun = bpy.data.objects.new('AutoSun', light_auto_sun)
scene.collection.objects.link(ob_auto_sun)
ob_auto_sun.rotation_euler = (0.872665, 0.174533, 0.523599)
bpy.context.view_layer.update()
